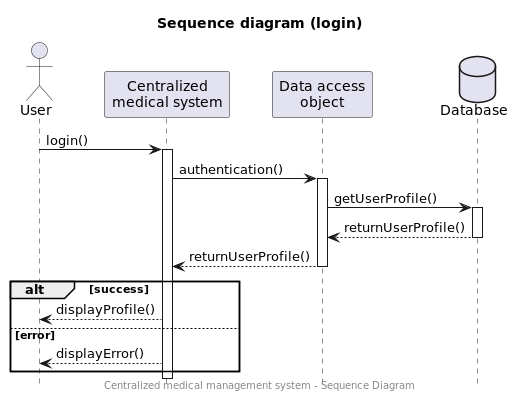

The diagram above was rendered by PlantUML. Its source (embedded in the PNG):
@startuml
!include common.style
'DOCUMENTATION
'PLANTUML : https://plantuml.com/fr/sequence-diagram
title Sequence diagram (login)
center footer Centralized medical management system - Sequence Diagram
actor "User" as U
participant "Centralized\nmedical system" as S
participant "Data access\nobject" as D
database Database as DB

U -> S: login()
activate S
S -> D: authentication()
activate D
D -> DB: getUserProfile()
activate DB
D <-- DB:returnUserProfile()
deactivate DB
D --> S: returnUserProfile()
deactivate D
alt success
    S --> U: displayProfile()
else error
    deactivate D
    S --> U: displayError()
end

deactivate S

@enduml